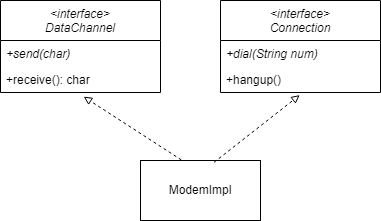

The diagram above was exported from draw.io. Its source (the exported page's mxGraphModel, read from the mxfile embedded in the PNG):
<mxGraphModel dx="1050" dy="573" grid="1" gridSize="10" guides="1" tooltips="1" connect="1" arrows="1" fold="1" page="1" pageScale="1" pageWidth="827" pageHeight="1169" math="0" shadow="0">
  <root>
    <mxCell id="WIyWlLk6GJQsqaUBKTNV-0" />
    <mxCell id="WIyWlLk6GJQsqaUBKTNV-1" parent="WIyWlLk6GJQsqaUBKTNV-0" />
    <mxCell id="zkfFHV4jXpPFQw0GAbJ--6" value="&lt;interface&gt;&#10;DataChannel" style="swimlane;fontStyle=2;align=center;verticalAlign=top;childLayout=stackLayout;horizontal=1;startSize=40;horizontalStack=0;resizeParent=1;resizeLast=0;collapsible=1;marginBottom=0;rounded=0;shadow=0;strokeWidth=1;" parent="WIyWlLk6GJQsqaUBKTNV-1" vertex="1">
      <mxGeometry x="230" y="160" width="160" height="92" as="geometry">
        <mxRectangle x="130" y="380" width="160" height="26" as="alternateBounds" />
      </mxGeometry>
    </mxCell>
    <mxCell id="zkfFHV4jXpPFQw0GAbJ--7" value="+send(char)" style="text;align=left;verticalAlign=top;spacingLeft=4;spacingRight=4;overflow=hidden;rotatable=0;points=[[0,0.5],[1,0.5]];portConstraint=eastwest;fontStyle=2" parent="zkfFHV4jXpPFQw0GAbJ--6" vertex="1">
      <mxGeometry y="40" width="160" height="26" as="geometry" />
    </mxCell>
    <mxCell id="zkfFHV4jXpPFQw0GAbJ--8" value="+receive(): char" style="text;align=left;verticalAlign=top;spacingLeft=4;spacingRight=4;overflow=hidden;rotatable=0;points=[[0,0.5],[1,0.5]];portConstraint=eastwest;rounded=0;shadow=0;html=0;" parent="zkfFHV4jXpPFQw0GAbJ--6" vertex="1">
      <mxGeometry y="66" width="160" height="26" as="geometry" />
    </mxCell>
    <mxCell id="UZjN9YzEbULmpSF5MGo8-65" value="&lt;interface&gt;&#10;Connection" style="swimlane;fontStyle=2;align=center;verticalAlign=top;childLayout=stackLayout;horizontal=1;startSize=40;horizontalStack=0;resizeParent=1;resizeLast=0;collapsible=1;marginBottom=0;rounded=0;shadow=0;strokeWidth=1;" vertex="1" parent="WIyWlLk6GJQsqaUBKTNV-1">
      <mxGeometry x="450" y="160" width="160" height="92" as="geometry">
        <mxRectangle x="130" y="380" width="160" height="26" as="alternateBounds" />
      </mxGeometry>
    </mxCell>
    <mxCell id="UZjN9YzEbULmpSF5MGo8-66" value="+dial(String num)" style="text;align=left;verticalAlign=top;spacingLeft=4;spacingRight=4;overflow=hidden;rotatable=0;points=[[0,0.5],[1,0.5]];portConstraint=eastwest;fontStyle=2" vertex="1" parent="UZjN9YzEbULmpSF5MGo8-65">
      <mxGeometry y="40" width="160" height="26" as="geometry" />
    </mxCell>
    <mxCell id="UZjN9YzEbULmpSF5MGo8-67" value="+hangup()" style="text;align=left;verticalAlign=top;spacingLeft=4;spacingRight=4;overflow=hidden;rotatable=0;points=[[0,0.5],[1,0.5]];portConstraint=eastwest;rounded=0;shadow=0;html=0;" vertex="1" parent="UZjN9YzEbULmpSF5MGo8-65">
      <mxGeometry y="66" width="160" height="26" as="geometry" />
    </mxCell>
    <mxCell id="UZjN9YzEbULmpSF5MGo8-68" value="ModemImpl" style="rounded=0;whiteSpace=wrap;html=1;" vertex="1" parent="WIyWlLk6GJQsqaUBKTNV-1">
      <mxGeometry x="370" y="320" width="120" height="60" as="geometry" />
    </mxCell>
    <mxCell id="UZjN9YzEbULmpSF5MGo8-69" value="" style="endArrow=block;html=1;rounded=0;entryX=0.52;entryY=1.162;entryDx=0;entryDy=0;entryPerimeter=0;exitX=0.34;exitY=-0.01;exitDx=0;exitDy=0;exitPerimeter=0;endFill=0;dashed=1;" edge="1" parent="WIyWlLk6GJQsqaUBKTNV-1" source="UZjN9YzEbULmpSF5MGo8-68" target="zkfFHV4jXpPFQw0GAbJ--8">
      <mxGeometry width="50" height="50" relative="1" as="geometry">
        <mxPoint x="120" y="480" as="sourcePoint" />
        <mxPoint x="170" y="430" as="targetPoint" />
      </mxGeometry>
    </mxCell>
    <mxCell id="UZjN9YzEbULmpSF5MGo8-70" value="" style="endArrow=block;html=1;rounded=0;entryX=0.495;entryY=1.1;entryDx=0;entryDy=0;entryPerimeter=0;exitX=0.613;exitY=0.03;exitDx=0;exitDy=0;exitPerimeter=0;endFill=0;dashed=1;" edge="1" parent="WIyWlLk6GJQsqaUBKTNV-1" source="UZjN9YzEbULmpSF5MGo8-68" target="UZjN9YzEbULmpSF5MGo8-67">
      <mxGeometry width="50" height="50" relative="1" as="geometry">
        <mxPoint x="421" y="329" as="sourcePoint" />
        <mxPoint x="323" y="266" as="targetPoint" />
      </mxGeometry>
    </mxCell>
  </root>
</mxGraphModel>